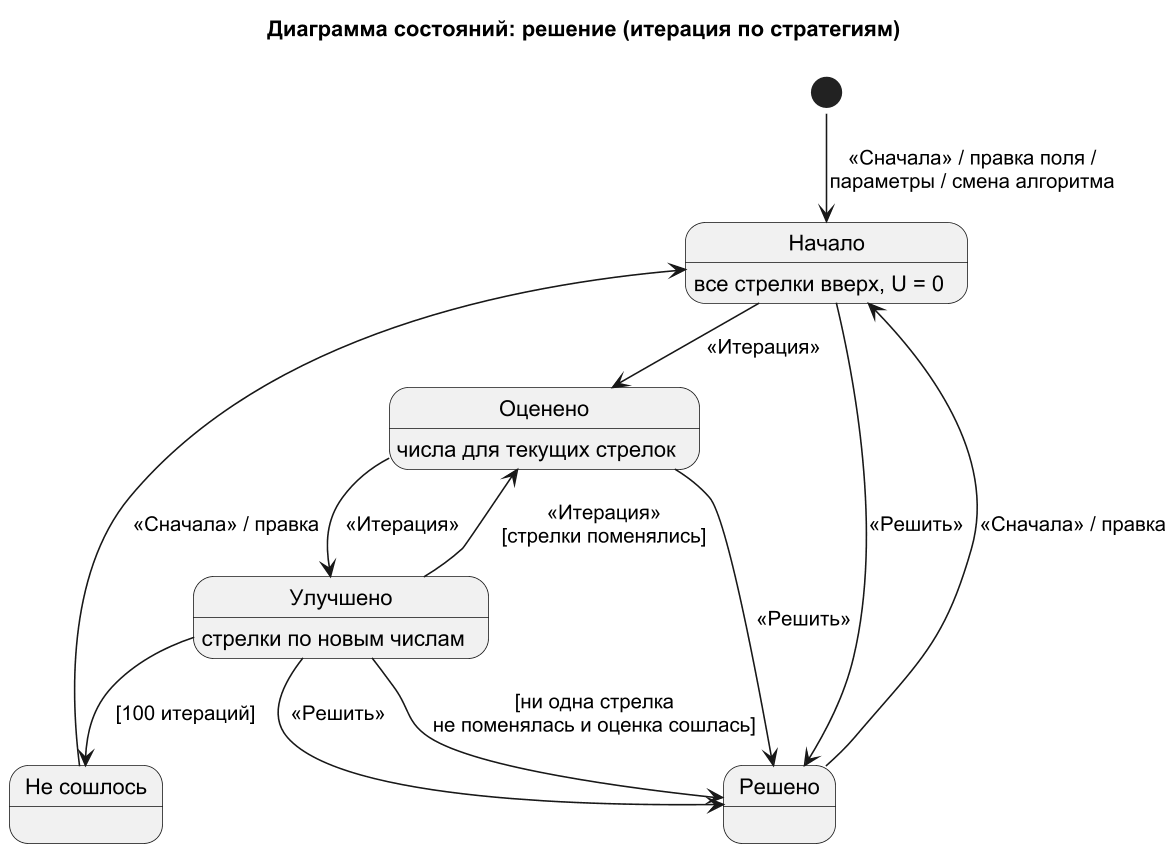

The diagram above was rendered by PlantUML. Its source (embedded in the PNG):
@startuml state_solver
!pragma layout smetana
skinparam dpi 150
skinparam defaultFontName Arial
skinparam shadowing false
title Диаграмма состояний: решение (итерация по стратегиям)

[*] --> Начало : «Сначала» / правка поля /\nпараметры / смена алгоритма
Начало : все стрелки вверх, U = 0
Начало --> Оценено : «Итерация»
Оценено : числа для текущих стрелок
Оценено --> Улучшено : «Итерация»
Улучшено : стрелки по новым числам
Улучшено --> Оценено : «Итерация»\n[стрелки поменялись]
Улучшено --> Решено : [ни одна стрелка\nне поменялась и оценка сошлась]
Улучшено --> НеСошлось : [100 итераций]
state "Не сошлось" as НеСошлось
Начало --> Решено : «Решить»
Оценено --> Решено : «Решить»
Улучшено --> Решено : «Решить»
Решено --> Начало : «Сначала» / правка
НеСошлось --> Начало : «Сначала» / правка
@enduml